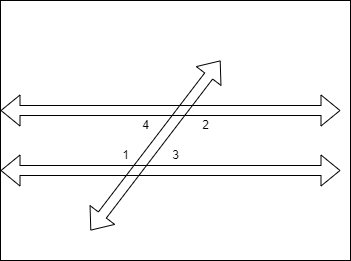

The diagram above was exported from draw.io. Its source (the exported page's mxGraphModel, read from the mxfile embedded in the PNG):
<mxGraphModel dx="622" dy="550" grid="1" gridSize="10" guides="1" tooltips="1" connect="1" arrows="1" fold="1" page="1" pageScale="1" pageWidth="850" pageHeight="1100" math="0" shadow="0">
  <root>
    <mxCell id="0" />
    <mxCell id="1" parent="0" />
    <mxCell id="14" value="" style="whiteSpace=wrap;html=1;" vertex="1" parent="1">
      <mxGeometry x="350" y="50" width="350" height="260" as="geometry" />
    </mxCell>
    <mxCell id="3" value="" style="shape=flexArrow;endArrow=classic;startArrow=classic;html=1;" parent="1" edge="1">
      <mxGeometry width="100" height="100" relative="1" as="geometry">
        <mxPoint x="350" y="160" as="sourcePoint" />
        <mxPoint x="690" y="160" as="targetPoint" />
      </mxGeometry>
    </mxCell>
    <mxCell id="5" value="1" style="text;html=1;align=center;verticalAlign=middle;resizable=0;points=[];autosize=1;strokeColor=none;fillColor=none;" parent="1" vertex="1">
      <mxGeometry x="460" y="190" width="30" height="30" as="geometry" />
    </mxCell>
    <mxCell id="6" value="2" style="text;html=1;align=center;verticalAlign=middle;resizable=0;points=[];autosize=1;strokeColor=none;fillColor=none;" parent="1" vertex="1">
      <mxGeometry x="540" y="160" width="30" height="30" as="geometry" />
    </mxCell>
    <mxCell id="9" value="" style="shape=flexArrow;endArrow=classic;startArrow=classic;html=1;" parent="1" edge="1">
      <mxGeometry width="100" height="100" relative="1" as="geometry">
        <mxPoint x="350" y="220" as="sourcePoint" />
        <mxPoint x="690" y="220" as="targetPoint" />
      </mxGeometry>
    </mxCell>
    <mxCell id="10" value="3" style="text;html=1;align=center;verticalAlign=middle;resizable=0;points=[];autosize=1;strokeColor=none;fillColor=none;" parent="1" vertex="1">
      <mxGeometry x="510" y="190" width="30" height="30" as="geometry" />
    </mxCell>
    <mxCell id="11" value="4" style="text;html=1;align=center;verticalAlign=middle;resizable=0;points=[];autosize=1;strokeColor=none;fillColor=none;" parent="1" vertex="1">
      <mxGeometry x="480" y="160" width="30" height="30" as="geometry" />
    </mxCell>
    <mxCell id="13" value="" style="shape=flexArrow;endArrow=classic;startArrow=classic;html=1;" parent="1" edge="1">
      <mxGeometry width="100" height="100" relative="1" as="geometry">
        <mxPoint x="440" y="280" as="sourcePoint" />
        <mxPoint x="570" y="110" as="targetPoint" />
      </mxGeometry>
    </mxCell>
  </root>
</mxGraphModel>